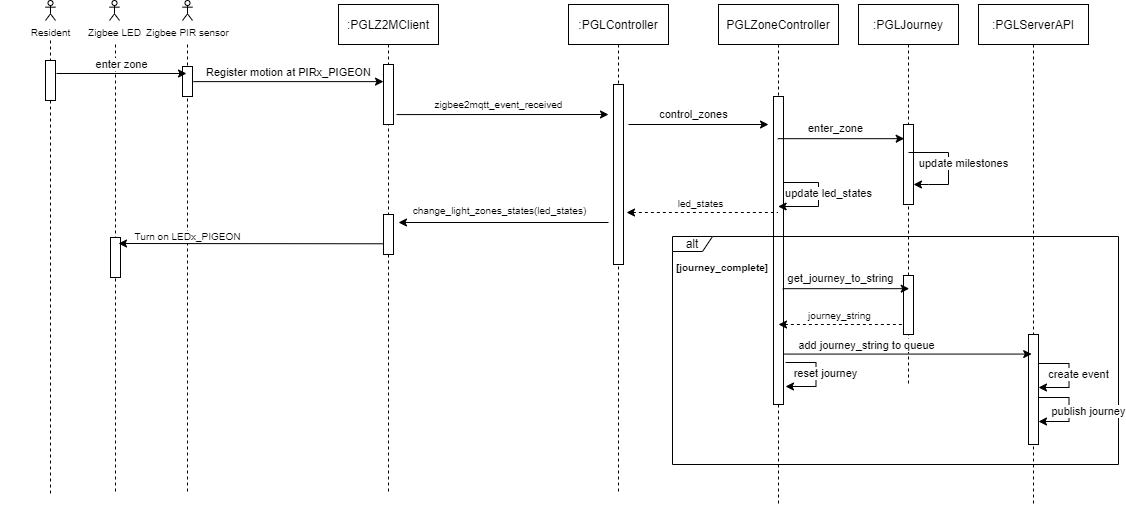

The diagram above was exported from draw.io. Its source (the exported page's mxGraphModel, read from the mxfile embedded in the PNG):
<mxGraphModel dx="2388" dy="707" grid="1" gridSize="10" guides="1" tooltips="1" connect="1" arrows="1" fold="1" page="1" pageScale="1" pageWidth="1169" pageHeight="827" math="0" shadow="0">
  <root>
    <mxCell id="0" />
    <mxCell id="1" parent="0" />
    <mxCell id="m-aS_3yQR2KSCnE2jHMy-1" value="" style="shape=umlLifeline;perimeter=lifelinePerimeter;container=1;collapsible=0;recursiveResize=0;rounded=0;shadow=0;strokeWidth=1;size=0;" vertex="1" parent="1">
      <mxGeometry x="119" y="220" width="100" height="450" as="geometry" />
    </mxCell>
    <mxCell id="m-aS_3yQR2KSCnE2jHMy-2" value="" style="points=[];perimeter=orthogonalPerimeter;rounded=0;shadow=0;strokeWidth=1;" vertex="1" parent="m-aS_3yQR2KSCnE2jHMy-1">
      <mxGeometry x="45" y="22" width="10" height="30" as="geometry" />
    </mxCell>
    <mxCell id="m-aS_3yQR2KSCnE2jHMy-3" value=":PGLZ2MClient" style="shape=umlLifeline;perimeter=lifelinePerimeter;container=1;collapsible=0;recursiveResize=0;rounded=0;shadow=0;strokeWidth=1;" vertex="1" parent="1">
      <mxGeometry x="320" y="180" width="100" height="490" as="geometry" />
    </mxCell>
    <mxCell id="m-aS_3yQR2KSCnE2jHMy-4" value="" style="points=[];perimeter=orthogonalPerimeter;rounded=0;shadow=0;strokeWidth=1;" vertex="1" parent="m-aS_3yQR2KSCnE2jHMy-3">
      <mxGeometry x="45" y="60" width="10" height="60" as="geometry" />
    </mxCell>
    <mxCell id="quBYShyX25HsrNLbTW4y-1" value="" style="points=[];perimeter=orthogonalPerimeter;rounded=0;shadow=0;strokeWidth=1;" vertex="1" parent="m-aS_3yQR2KSCnE2jHMy-3">
      <mxGeometry x="45" y="210" width="10" height="40" as="geometry" />
    </mxCell>
    <mxCell id="m-aS_3yQR2KSCnE2jHMy-5" value=":PGLController" style="shape=umlLifeline;perimeter=lifelinePerimeter;container=1;collapsible=0;recursiveResize=0;rounded=0;shadow=0;strokeWidth=1;" vertex="1" parent="1">
      <mxGeometry x="550" y="180" width="100" height="490" as="geometry" />
    </mxCell>
    <mxCell id="m-aS_3yQR2KSCnE2jHMy-6" value="" style="points=[];perimeter=orthogonalPerimeter;rounded=0;shadow=0;strokeWidth=1;" vertex="1" parent="m-aS_3yQR2KSCnE2jHMy-5">
      <mxGeometry x="45" y="80" width="10" height="180" as="geometry" />
    </mxCell>
    <mxCell id="m-aS_3yQR2KSCnE2jHMy-8" value="PGLZoneController" style="shape=umlLifeline;perimeter=lifelinePerimeter;container=1;collapsible=0;recursiveResize=0;rounded=0;shadow=0;strokeWidth=1;" vertex="1" parent="1">
      <mxGeometry x="700" y="180" width="120" height="500" as="geometry" />
    </mxCell>
    <mxCell id="m-aS_3yQR2KSCnE2jHMy-9" value="" style="points=[];perimeter=orthogonalPerimeter;rounded=0;shadow=0;strokeWidth=1;" vertex="1" parent="m-aS_3yQR2KSCnE2jHMy-8">
      <mxGeometry x="55" y="92" width="10" height="308" as="geometry" />
    </mxCell>
    <mxCell id="m-aS_3yQR2KSCnE2jHMy-10" value=":PGLJourney" style="shape=umlLifeline;perimeter=lifelinePerimeter;container=1;collapsible=0;recursiveResize=0;rounded=0;shadow=0;strokeWidth=1;" vertex="1" parent="1">
      <mxGeometry x="840" y="180" width="100" height="380" as="geometry" />
    </mxCell>
    <mxCell id="m-aS_3yQR2KSCnE2jHMy-11" value="" style="points=[];perimeter=orthogonalPerimeter;rounded=0;shadow=0;strokeWidth=1;" vertex="1" parent="m-aS_3yQR2KSCnE2jHMy-10">
      <mxGeometry x="45" y="120" width="10" height="80" as="geometry" />
    </mxCell>
    <mxCell id="ET5_lQs0hRpVPouRtbqN-7" value="update milestones" style="endArrow=classic;html=1;rounded=0;" edge="1" parent="m-aS_3yQR2KSCnE2jHMy-10" target="m-aS_3yQR2KSCnE2jHMy-11">
      <mxGeometry x="-0.0505" y="15" width="50" height="50" relative="1" as="geometry">
        <mxPoint x="50" y="148" as="sourcePoint" />
        <mxPoint x="60" y="172" as="targetPoint" />
        <Array as="points">
          <mxPoint x="90" y="148" />
          <mxPoint x="90" y="180" />
          <mxPoint x="70" y="180" />
        </Array>
        <mxPoint as="offset" />
      </mxGeometry>
    </mxCell>
    <mxCell id="giodZf6LNfVq8nHCQ9hD-5" value="" style="points=[];perimeter=orthogonalPerimeter;rounded=0;shadow=0;strokeWidth=1;" vertex="1" parent="1">
      <mxGeometry x="885" y="451" width="10" height="59" as="geometry" />
    </mxCell>
    <mxCell id="m-aS_3yQR2KSCnE2jHMy-12" value="" style="shape=umlLifeline;perimeter=lifelinePerimeter;container=1;collapsible=0;recursiveResize=0;rounded=0;shadow=0;strokeWidth=1;size=0;" vertex="1" parent="1">
      <mxGeometry x="47" y="220" width="100" height="450" as="geometry" />
    </mxCell>
    <mxCell id="m-aS_3yQR2KSCnE2jHMy-13" value="" style="points=[];perimeter=orthogonalPerimeter;rounded=0;shadow=0;strokeWidth=1;" vertex="1" parent="m-aS_3yQR2KSCnE2jHMy-12">
      <mxGeometry x="45" y="193" width="10" height="40" as="geometry" />
    </mxCell>
    <mxCell id="m-aS_3yQR2KSCnE2jHMy-14" value="Register motion at PIRx_PIGEON" style="endArrow=classic;html=1;rounded=0;exitX=1.083;exitY=0.504;exitDx=0;exitDy=0;exitPerimeter=0;" edge="1" parent="1" source="m-aS_3yQR2KSCnE2jHMy-2" target="m-aS_3yQR2KSCnE2jHMy-4">
      <mxGeometry x="-0.0005" y="9" width="50" height="50" relative="1" as="geometry">
        <mxPoint x="320" y="320" as="sourcePoint" />
        <mxPoint x="360" y="246" as="targetPoint" />
        <mxPoint as="offset" />
      </mxGeometry>
    </mxCell>
    <mxCell id="m-aS_3yQR2KSCnE2jHMy-15" value="zigbee2mqtt_event_received" style="endArrow=classic;html=1;rounded=0;exitX=1.5;exitY=0.313;exitDx=0;exitDy=0;exitPerimeter=0;strokeWidth=1;fontSize=10;" edge="1" parent="1">
      <mxGeometry x="-0.0377" y="10" width="50" height="50" relative="1" as="geometry">
        <mxPoint x="378" y="290.08000000000004" as="sourcePoint" />
        <mxPoint x="590" y="290" as="targetPoint" />
        <mxPoint as="offset" />
      </mxGeometry>
    </mxCell>
    <mxCell id="m-aS_3yQR2KSCnE2jHMy-17" value="change_light_zones_states(led_states)" style="endArrow=classic;html=1;rounded=0;strokeWidth=1;fontSize=10;" edge="1" parent="1">
      <mxGeometry x="0.0476" y="-12" width="50" height="50" relative="1" as="geometry">
        <mxPoint x="590" y="398" as="sourcePoint" />
        <mxPoint x="380" y="398" as="targetPoint" />
        <mxPoint as="offset" />
      </mxGeometry>
    </mxCell>
    <mxCell id="m-aS_3yQR2KSCnE2jHMy-18" value="Turn on LEDx_PIGEON" style="endArrow=classic;html=1;rounded=0;strokeWidth=1;fontSize=10;exitX=0.032;exitY=0.796;exitDx=0;exitDy=0;exitPerimeter=0;" edge="1" parent="1">
      <mxGeometry x="0.4852" y="-7" width="50" height="50" relative="1" as="geometry">
        <mxPoint x="365.32000000000016" y="419.28" as="sourcePoint" />
        <mxPoint x="100" y="419" as="targetPoint" />
        <mxPoint as="offset" />
      </mxGeometry>
    </mxCell>
    <mxCell id="m-aS_3yQR2KSCnE2jHMy-19" value="led_states" style="endArrow=none;html=1;rounded=0;strokeWidth=1;fontSize=10;startArrow=classic;startFill=1;endFill=0;dashed=1;" edge="1" parent="1">
      <mxGeometry x="-0.0222" y="9" width="50" height="50" relative="1" as="geometry">
        <mxPoint x="608" y="388" as="sourcePoint" />
        <mxPoint x="759.4999999999995" y="388" as="targetPoint" />
        <mxPoint as="offset" />
      </mxGeometry>
    </mxCell>
    <mxCell id="m-aS_3yQR2KSCnE2jHMy-23" value="Zigbee LED" style="shape=umlActor;verticalLabelPosition=bottom;verticalAlign=top;html=1;outlineConnect=0;fontSize=10;" vertex="1" parent="1">
      <mxGeometry x="91" y="176" width="10" height="20" as="geometry" />
    </mxCell>
    <mxCell id="m-aS_3yQR2KSCnE2jHMy-24" value="Zigbee PIR sensor" style="shape=umlActor;verticalLabelPosition=bottom;verticalAlign=top;html=1;outlineConnect=0;fontSize=10;" vertex="1" parent="1">
      <mxGeometry x="164" y="176" width="10" height="20" as="geometry" />
    </mxCell>
    <mxCell id="m-aS_3yQR2KSCnE2jHMy-7" value="control_zones" style="endArrow=classic;html=1;rounded=0;" edge="1" parent="1">
      <mxGeometry x="-0.0824" y="10" width="50" height="50" relative="1" as="geometry">
        <mxPoint x="610" y="300" as="sourcePoint" />
        <mxPoint x="750" y="300" as="targetPoint" />
        <Array as="points" />
        <mxPoint as="offset" />
      </mxGeometry>
    </mxCell>
    <mxCell id="m-aS_3yQR2KSCnE2jHMy-25" value="enter_zone" style="endArrow=classic;html=1;rounded=0;entryX=0.07;entryY=0.155;entryDx=0;entryDy=0;entryPerimeter=0;" edge="1" parent="1">
      <mxGeometry x="-0.0824" y="10" width="50" height="50" relative="1" as="geometry">
        <mxPoint x="759.25" y="314.18000000000006" as="sourcePoint" />
        <mxPoint x="885.6999999999998" y="314.18000000000006" as="targetPoint" />
        <Array as="points" />
        <mxPoint as="offset" />
      </mxGeometry>
    </mxCell>
    <mxCell id="m-aS_3yQR2KSCnE2jHMy-26" value="update led_states" style="endArrow=classic;html=1;rounded=0;" edge="1" parent="1">
      <mxGeometry x="-0.0824" y="10" width="50" height="50" relative="1" as="geometry">
        <mxPoint x="765" y="358" as="sourcePoint" />
        <mxPoint x="759.6304347826087" y="382" as="targetPoint" />
        <Array as="points">
          <mxPoint x="800" y="358" />
          <mxPoint x="800" y="372" />
          <mxPoint x="800" y="382" />
        </Array>
        <mxPoint as="offset" />
      </mxGeometry>
    </mxCell>
    <mxCell id="ET5_lQs0hRpVPouRtbqN-1" value=":PGLServerAPI" style="shape=umlLifeline;perimeter=lifelinePerimeter;container=1;collapsible=0;recursiveResize=0;rounded=0;shadow=0;strokeWidth=1;" vertex="1" parent="1">
      <mxGeometry x="960" y="180" width="110" height="500" as="geometry" />
    </mxCell>
    <mxCell id="ET5_lQs0hRpVPouRtbqN-2" value="" style="points=[];perimeter=orthogonalPerimeter;rounded=0;shadow=0;strokeWidth=1;" vertex="1" parent="ET5_lQs0hRpVPouRtbqN-1">
      <mxGeometry x="50" y="330" width="10" height="110" as="geometry" />
    </mxCell>
    <mxCell id="ET5_lQs0hRpVPouRtbqN-3" value="alt" style="shape=umlFrame;whiteSpace=wrap;html=1;pointerEvents=0;recursiveResize=0;container=1;collapsible=0;width=40;height=15;" vertex="1" parent="1">
      <mxGeometry x="654" y="412" width="446" height="228" as="geometry" />
    </mxCell>
    <mxCell id="ET5_lQs0hRpVPouRtbqN-4" value="&lt;font style=&quot;font-size: 10px;&quot;&gt;[journey_complete]&lt;/font&gt;" style="text;html=1;strokeColor=none;fillColor=none;align=center;verticalAlign=middle;whiteSpace=wrap;rounded=0;fontStyle=1" vertex="1" parent="ET5_lQs0hRpVPouRtbqN-3">
      <mxGeometry x="10" y="16" width="80" height="30" as="geometry" />
    </mxCell>
    <mxCell id="ET5_lQs0hRpVPouRtbqN-9" value="journey_string" style="endArrow=none;html=1;rounded=0;strokeWidth=1;fontSize=10;startArrow=classic;startFill=1;endFill=0;dashed=1;" edge="1" parent="ET5_lQs0hRpVPouRtbqN-3">
      <mxGeometry x="-0.0222" y="9" width="50" height="50" relative="1" as="geometry">
        <mxPoint x="106" y="88" as="sourcePoint" />
        <mxPoint x="230.99999999999955" y="88" as="targetPoint" />
        <mxPoint as="offset" />
      </mxGeometry>
    </mxCell>
    <mxCell id="ET5_lQs0hRpVPouRtbqN-8" value="get_journey_to_string" style="endArrow=classic;html=1;rounded=0;entryX=0.07;entryY=0.155;entryDx=0;entryDy=0;entryPerimeter=0;" edge="1" parent="1">
      <mxGeometry x="-0.0824" y="10" width="50" height="50" relative="1" as="geometry">
        <mxPoint x="764.25" y="464.18000000000006" as="sourcePoint" />
        <mxPoint x="890.6999999999998" y="464.18000000000006" as="targetPoint" />
        <Array as="points" />
        <mxPoint as="offset" />
      </mxGeometry>
    </mxCell>
    <mxCell id="giodZf6LNfVq8nHCQ9hD-1" value="add journey_string to queue" style="endArrow=classic;html=1;rounded=0;entryX=0.07;entryY=0.155;entryDx=0;entryDy=0;entryPerimeter=0;" edge="1" parent="1">
      <mxGeometry x="-0.3366" y="9" width="50" height="50" relative="1" as="geometry">
        <mxPoint x="766" y="529.5699999999999" as="sourcePoint" />
        <mxPoint x="1013.1999999999998" y="529.5699999999999" as="targetPoint" />
        <Array as="points" />
        <mxPoint as="offset" />
      </mxGeometry>
    </mxCell>
    <mxCell id="giodZf6LNfVq8nHCQ9hD-2" value="create event" style="endArrow=classic;html=1;rounded=0;" edge="1" parent="1">
      <mxGeometry x="-0.0235" y="9" width="50" height="50" relative="1" as="geometry">
        <mxPoint x="1020" y="539" as="sourcePoint" />
        <mxPoint x="1020" y="563" as="targetPoint" />
        <Array as="points">
          <mxPoint x="1050.5" y="539" />
          <mxPoint x="1050.5" y="553" />
          <mxPoint x="1050.5" y="563" />
        </Array>
        <mxPoint as="offset" />
      </mxGeometry>
    </mxCell>
    <mxCell id="giodZf6LNfVq8nHCQ9hD-3" value="publish journey" style="endArrow=classic;html=1;rounded=0;" edge="1" parent="1">
      <mxGeometry x="0.0471" y="19" width="50" height="50" relative="1" as="geometry">
        <mxPoint x="1020" y="573" as="sourcePoint" />
        <mxPoint x="1020" y="597" as="targetPoint" />
        <Array as="points">
          <mxPoint x="1050.5" y="573" />
          <mxPoint x="1050.5" y="587" />
          <mxPoint x="1050.5" y="597" />
        </Array>
        <mxPoint as="offset" />
      </mxGeometry>
    </mxCell>
    <mxCell id="giodZf6LNfVq8nHCQ9hD-4" value="reset journey" style="endArrow=classic;html=1;rounded=0;" edge="1" parent="1">
      <mxGeometry x="-0.0235" y="9" width="50" height="50" relative="1" as="geometry">
        <mxPoint x="767" y="538" as="sourcePoint" />
        <mxPoint x="767" y="562" as="targetPoint" />
        <Array as="points">
          <mxPoint x="797.5" y="538" />
          <mxPoint x="797.5" y="552" />
          <mxPoint x="797.5" y="562" />
        </Array>
        <mxPoint as="offset" />
      </mxGeometry>
    </mxCell>
    <mxCell id="jUGOamXqTb4EKMYAUB-A-1" value="Resident" style="shape=umlActor;verticalLabelPosition=bottom;verticalAlign=top;html=1;outlineConnect=0;fontSize=10;" vertex="1" parent="1">
      <mxGeometry x="27" y="176" width="10" height="20" as="geometry" />
    </mxCell>
    <mxCell id="jUGOamXqTb4EKMYAUB-A-2" value="" style="shape=umlLifeline;perimeter=lifelinePerimeter;container=1;collapsible=0;recursiveResize=0;rounded=0;shadow=0;strokeWidth=1;size=0;" vertex="1" parent="1">
      <mxGeometry x="-18" y="216" width="100" height="454" as="geometry" />
    </mxCell>
    <mxCell id="jUGOamXqTb4EKMYAUB-A-3" value="" style="points=[];perimeter=orthogonalPerimeter;rounded=0;shadow=0;strokeWidth=1;" vertex="1" parent="jUGOamXqTb4EKMYAUB-A-2">
      <mxGeometry x="45" y="20" width="10" height="40" as="geometry" />
    </mxCell>
    <mxCell id="foyhZI_JbPGk4CjkP99O-1" value="enter zone" style="endArrow=classic;html=1;rounded=0;exitX=1.083;exitY=0.504;exitDx=0;exitDy=0;exitPerimeter=0;" edge="1" parent="1">
      <mxGeometry x="-0.0005" y="9" width="50" height="50" relative="1" as="geometry">
        <mxPoint x="38" y="249" as="sourcePoint" />
        <mxPoint x="168" y="249" as="targetPoint" />
        <mxPoint as="offset" />
      </mxGeometry>
    </mxCell>
  </root>
</mxGraphModel>